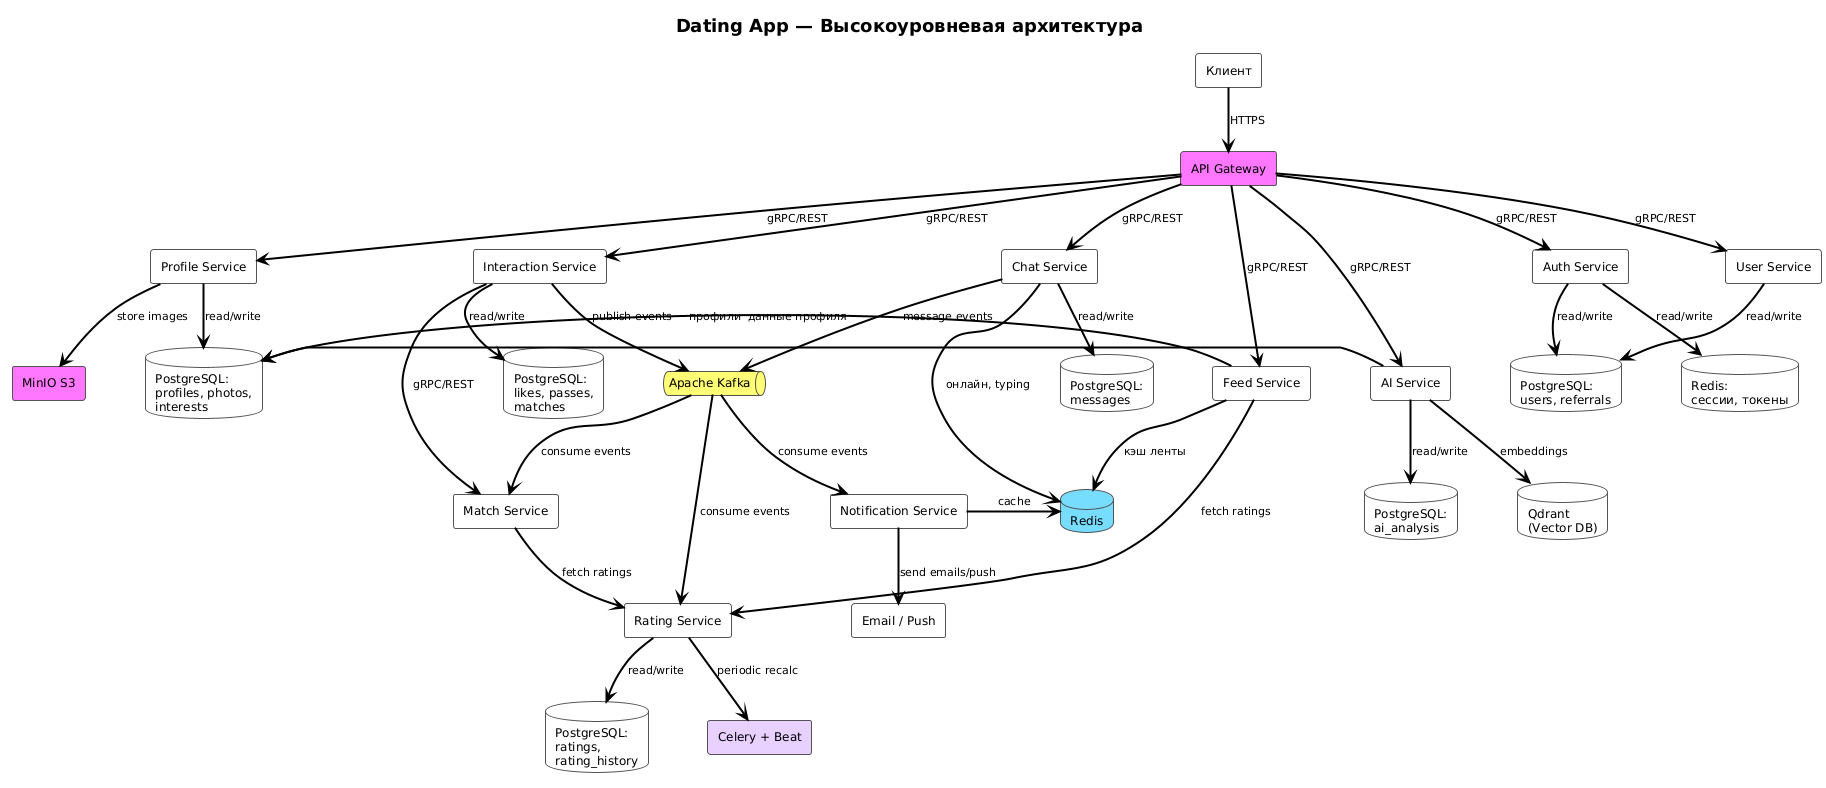

The diagram above was rendered by PlantUML. Its source (embedded in the PNG):
@startuml high-level-architecture
!theme plain
title Dating App — Высокоуровневая архитектура

skinparam defaultFontSize 12
skinparam titleFontSize 18
skinparam nodesep 60
skinparam ranksep 50
skinparam arrowThickness 2
skinparam arrowFontSize 11
skinparam rectangleBorderColor #555555
skinparam databaseBorderColor #555555
skinparam queueBorderColor #555555

' ===================================================
' СЛОЙ 1: КЛИЕНТ
' ===================================================
rectangle "Клиент" as client

' ===================================================
' СЛОЙ 2: API GATEWAY
' ===================================================
rectangle "API Gateway" as gw #FF77FF

client -down-> gw : HTTPS

' ===================================================
' СЛОЙ 3: СЕРВИСЫ
' ===================================================
rectangle "Auth Service" as auth
rectangle "User Service" as user
rectangle "Profile Service" as profile
rectangle "Interaction Service" as interaction

gw -down-> auth : gRPC/REST
gw -down-> user : gRPC/REST
gw -down-> profile : gRPC/REST
gw -down-> interaction : gRPC/REST

' ===================================================
' СЛОЙ 4: ХРАНИЛИЩА СЕРВИСОВ
' ===================================================

' Auth → Redis
database "Redis:\nсессии, токены" as auth_redis
auth -down-> auth_redis : read/write

' User → PostgreSQL
database "PostgreSQL:\nusers, referrals" as user_db
auth -down-> user_db : read/write
user -down-> user_db : read/write

' Profile → PostgreSQL + MinIO
database "PostgreSQL:\nprofiles, photos,\ninterests" as profile_db
rectangle "MinIO S3" as minio #FF77FF
profile -down-> profile_db : read/write
profile -down-> minio : store images

' Interaction → PostgreSQL + Kafka
database "PostgreSQL:\nlikes, passes,\nmatches" as interaction_db
queue "Apache Kafka" as kafka #FFFF77
interaction -down-> interaction_db : read/write
interaction -down-> kafka : publish events

' ===================================================
' СЛОЙ 5: DOWNSTREAM СЕРВИСЫ (из Kafka)
' ===================================================
rectangle "Match Service" as match_svc
rectangle "Rating Service" as rating_svc
rectangle "Notification Service" as notify_svc
database "Redis" as cache_redis #77DDFF

kafka -down-> match_svc : consume events
kafka -down-> rating_svc : consume events
kafka -down-> notify_svc : consume events

' Match обращается к interaction за данными
interaction -right-> match_svc : gRPC/REST

' Rating
database "PostgreSQL:\nratings,\nrating_history" as rating_db
rating_svc -down-> rating_db : read/write
match_svc -down-> rating_svc : fetch ratings

' Rating → Celery
rectangle "Celery + Beat" as celery #E8D0FF
rating_svc -down-> celery : periodic recalc

' Notification
notify_svc -right-> cache_redis : cache
rectangle "Email / Push" as email_push
notify_svc -down-> email_push : send emails/push

' ===================================================
' AI / ML (отдельный блок)
' ===================================================
rectangle "AI Service" as ai
database "Qdrant\n(Vector DB)" as qdrant
database "PostgreSQL:\nai_analysis" as ai_db

gw -down-> ai : gRPC/REST
ai -down-> qdrant : embeddings
ai -down-> ai_db : read/write
ai -left-> profile_db : данные профиля

' ===================================================
' Feed Service
' ===================================================
rectangle "Feed Service" as feed
gw -down-> feed : gRPC/REST
feed -down-> rating_svc : fetch ratings
feed -left-> profile_db : профили
feed -down-> cache_redis : кэш ленты

' ===================================================
' Chat Service
' ===================================================
rectangle "Chat Service" as chat
database "PostgreSQL:\nmessages" as chat_db

gw -down-> chat : gRPC/REST
chat -down-> chat_db : read/write
chat -down-> cache_redis : онлайн, typing
chat -down-> kafka : message events

@enduml